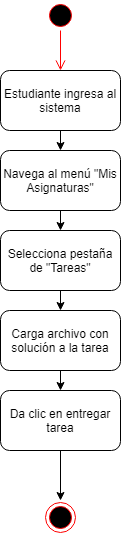

The diagram above was exported from draw.io. Its source (the exported page's mxGraphModel, read from the mxfile embedded in the PNG):
<mxGraphModel dx="1394" dy="715" grid="1" gridSize="10" guides="1" tooltips="1" connect="1" arrows="1" fold="1" page="1" pageScale="1" pageWidth="827" pageHeight="1169" math="0" shadow="0">
  <root>
    <mxCell id="0" />
    <mxCell id="1" parent="0" />
    <mxCell id="ik08uMOFHLTn3mpYDz0a-26" value="Estudiante ingresa al sistema" style="rounded=1;whiteSpace=wrap;html=1;" vertex="1" parent="1">
      <mxGeometry x="353" y="130" width="120" height="60" as="geometry" />
    </mxCell>
    <mxCell id="ik08uMOFHLTn3mpYDz0a-27" value="" style="ellipse;html=1;shape=startState;fillColor=#000000;strokeColor=#ff0000;" vertex="1" parent="1">
      <mxGeometry x="398" y="60" width="30" height="30" as="geometry" />
    </mxCell>
    <mxCell id="ik08uMOFHLTn3mpYDz0a-28" value="" style="edgeStyle=orthogonalEdgeStyle;html=1;verticalAlign=bottom;endArrow=open;endSize=8;strokeColor=#ff0000;" edge="1" parent="1" source="ik08uMOFHLTn3mpYDz0a-27">
      <mxGeometry relative="1" as="geometry">
        <mxPoint x="413" y="130" as="targetPoint" />
      </mxGeometry>
    </mxCell>
    <mxCell id="ik08uMOFHLTn3mpYDz0a-29" value="Navega al menú &quot;Mis Asignaturas&quot;" style="rounded=1;whiteSpace=wrap;html=1;" vertex="1" parent="1">
      <mxGeometry x="353" y="210" width="120" height="60" as="geometry" />
    </mxCell>
    <mxCell id="ik08uMOFHLTn3mpYDz0a-30" value="Selecciona pestaña de &quot;Tareas&quot;" style="rounded=1;whiteSpace=wrap;html=1;" vertex="1" parent="1">
      <mxGeometry x="353" y="290" width="120" height="60" as="geometry" />
    </mxCell>
    <mxCell id="ik08uMOFHLTn3mpYDz0a-31" value="Da clic en entregar tarea" style="rounded=1;whiteSpace=wrap;html=1;" vertex="1" parent="1">
      <mxGeometry x="353" y="450" width="120" height="60" as="geometry" />
    </mxCell>
    <mxCell id="ik08uMOFHLTn3mpYDz0a-32" value="Carga archivo con solución a la tarea" style="rounded=1;whiteSpace=wrap;html=1;" vertex="1" parent="1">
      <mxGeometry x="353" y="370" width="120" height="60" as="geometry" />
    </mxCell>
    <mxCell id="ik08uMOFHLTn3mpYDz0a-33" value="" style="endArrow=classic;html=1;" edge="1" parent="1" source="ik08uMOFHLTn3mpYDz0a-26" target="ik08uMOFHLTn3mpYDz0a-29">
      <mxGeometry width="50" height="50" relative="1" as="geometry">
        <mxPoint x="260" y="220" as="sourcePoint" />
        <mxPoint x="310" y="170" as="targetPoint" />
      </mxGeometry>
    </mxCell>
    <mxCell id="ik08uMOFHLTn3mpYDz0a-34" value="" style="endArrow=classic;html=1;" edge="1" parent="1" source="ik08uMOFHLTn3mpYDz0a-29" target="ik08uMOFHLTn3mpYDz0a-30">
      <mxGeometry width="50" height="50" relative="1" as="geometry">
        <mxPoint x="353" y="410" as="sourcePoint" />
        <mxPoint x="410" y="340" as="targetPoint" />
      </mxGeometry>
    </mxCell>
    <mxCell id="ik08uMOFHLTn3mpYDz0a-35" value="" style="endArrow=classic;html=1;" edge="1" parent="1" source="ik08uMOFHLTn3mpYDz0a-30" target="ik08uMOFHLTn3mpYDz0a-32">
      <mxGeometry width="50" height="50" relative="1" as="geometry">
        <mxPoint x="140" y="520" as="sourcePoint" />
        <mxPoint x="190" y="470" as="targetPoint" />
      </mxGeometry>
    </mxCell>
    <mxCell id="ik08uMOFHLTn3mpYDz0a-36" value="" style="endArrow=classic;html=1;entryX=0.5;entryY=0;entryDx=0;entryDy=0;" edge="1" parent="1" source="ik08uMOFHLTn3mpYDz0a-32" target="ik08uMOFHLTn3mpYDz0a-31">
      <mxGeometry width="50" height="50" relative="1" as="geometry">
        <mxPoint x="350" y="600" as="sourcePoint" />
        <mxPoint x="400" y="550" as="targetPoint" />
      </mxGeometry>
    </mxCell>
    <mxCell id="ik08uMOFHLTn3mpYDz0a-37" value="" style="ellipse;html=1;shape=endState;fillColor=#000000;strokeColor=#ff0000;" vertex="1" parent="1">
      <mxGeometry x="398" y="562" width="30" height="30" as="geometry" />
    </mxCell>
    <mxCell id="ik08uMOFHLTn3mpYDz0a-38" value="" style="endArrow=classic;html=1;" edge="1" parent="1" source="ik08uMOFHLTn3mpYDz0a-31">
      <mxGeometry width="50" height="50" relative="1" as="geometry">
        <mxPoint x="350" y="660" as="sourcePoint" />
        <mxPoint x="413" y="560" as="targetPoint" />
      </mxGeometry>
    </mxCell>
  </root>
</mxGraphModel>